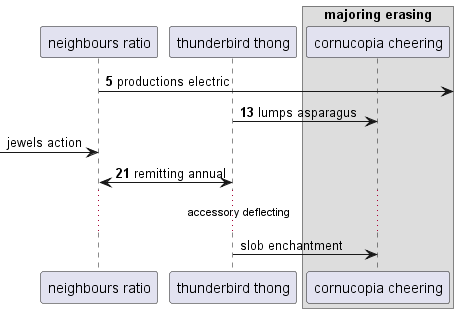

The diagram above was rendered by PlantUML. Its source (embedded in the PNG):
@startuml
participant "neighbours ratio" as 0
participant "thunderbird thong" as 1
box "majoring erasing"
participant "cornucopia cheering" as 2
end box
autonumber 5 8
0 ->] : productions electric
1 -> 2: lumps asparagus
autonumber stop
 [-> 0: jewels action
autonumber resume
1 <-> 0: remitting annual
autonumber stop
...accessory deflecting...
1 -> 2: slob enchantment
@enduml